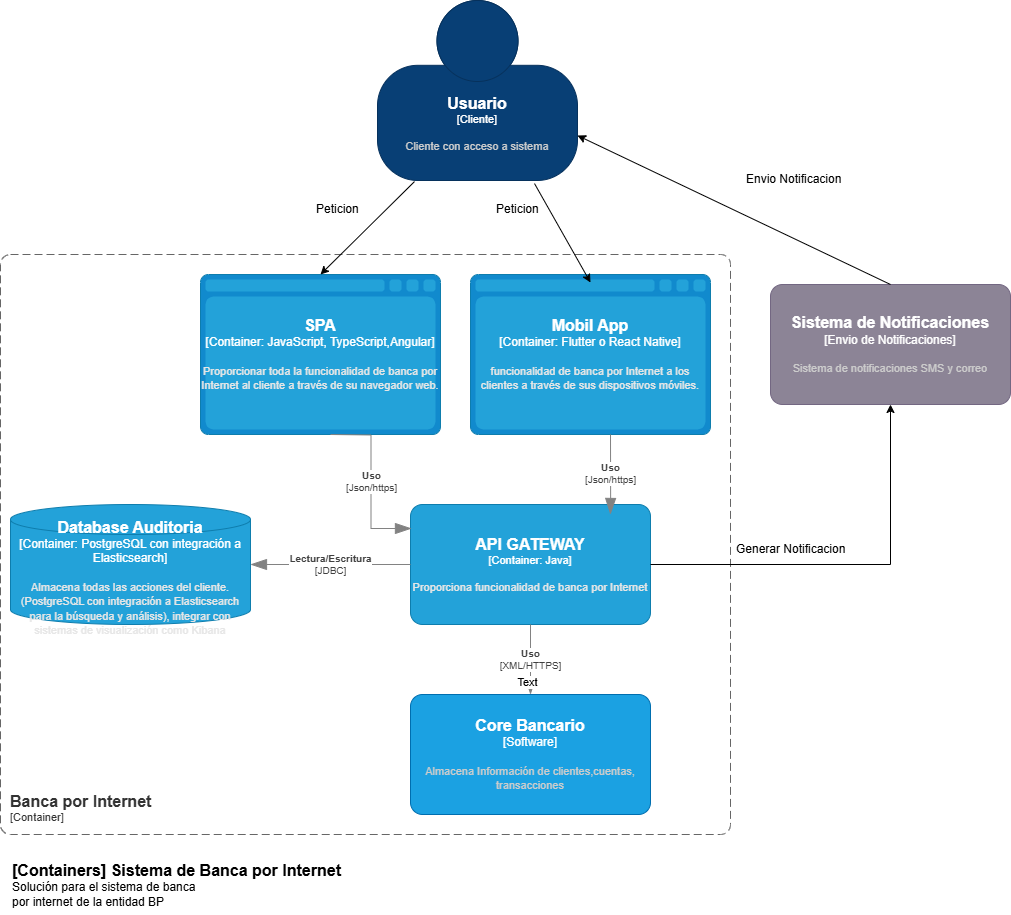

The diagram above was exported from draw.io. Its source (the exported page's mxGraphModel, read from the mxfile embedded in the PNG):
<mxGraphModel dx="2272" dy="2395" grid="0" gridSize="10" guides="1" tooltips="1" connect="1" arrows="1" fold="1" page="0" pageScale="1" pageWidth="827" pageHeight="1169" math="0" shadow="0">
  <root>
    <mxCell id="0" />
    <mxCell id="1" parent="0" />
    <object placeholders="1" c4Name="Usuario" c4Type="Cliente" c4Description="Cliente con acceso a sistema" label="&lt;font style=&quot;font-size: 16px&quot;&gt;&lt;b&gt;%c4Name%&lt;/b&gt;&lt;/font&gt;&lt;div&gt;[%c4Type%]&lt;/div&gt;&lt;br&gt;&lt;div&gt;&lt;font style=&quot;font-size: 11px&quot;&gt;&lt;font color=&quot;#cccccc&quot;&gt;%c4Description%&lt;/font&gt;&lt;/div&gt;" id="hRRAwbsBYI7lIxFg-X8z-2">
      <mxCell style="html=1;fontSize=11;dashed=0;whiteSpace=wrap;fillColor=#083F75;strokeColor=#06315C;fontColor=#ffffff;shape=mxgraph.c4.person2;align=center;metaEdit=1;points=[[0.5,0,0],[1,0.5,0],[1,0.75,0],[0.75,1,0],[0.5,1,0],[0.25,1,0],[0,0.75,0],[0,0.5,0]];resizable=0;" vertex="1" parent="1">
        <mxGeometry x="287" y="-1234" width="200" height="180" as="geometry" />
      </mxCell>
    </object>
    <object placeholders="1" c4Name="SPA" c4Type="Container" c4Technology="JavaScript, TypeScript,Angular" c4Description="Proporcionar toda la funcionalidad de banca por Internet al cliente a través de su navegador web." label="&lt;font style=&quot;font-size: 16px&quot;&gt;&lt;b&gt;%c4Name%&lt;/b&gt;&lt;/font&gt;&lt;div&gt;[%c4Type%:&amp;nbsp;%c4Technology%]&lt;/div&gt;&lt;br&gt;&lt;div&gt;&lt;font style=&quot;font-size: 11px&quot;&gt;&lt;font color=&quot;#E6E6E6&quot;&gt;%c4Description%&lt;/font&gt;&lt;/div&gt;" id="hRRAwbsBYI7lIxFg-X8z-3">
      <mxCell style="shape=mxgraph.c4.webBrowserContainer2;whiteSpace=wrap;html=1;boundedLbl=1;rounded=0;labelBackgroundColor=none;strokeColor=#118ACD;fillColor=#23A2D9;strokeColor=#118ACD;strokeColor2=#0E7DAD;fontSize=12;fontColor=#ffffff;align=center;metaEdit=1;points=[[0.5,0,0],[1,0.25,0],[1,0.5,0],[1,0.75,0],[0.5,1,0],[0,0.75,0],[0,0.5,0],[0,0.25,0]];resizable=0;" vertex="1" parent="1">
        <mxGeometry x="110" y="-960" width="240" height="160" as="geometry" />
      </mxCell>
    </object>
    <object placeholders="1" c4Name="Mobil App" c4Type="Container" c4Technology="Flutter o React Native" c4Description="funcionalidad de banca por Internet a los clientes a través de sus dispositivos móviles." label="&lt;font style=&quot;font-size: 16px&quot;&gt;&lt;b&gt;%c4Name%&lt;/b&gt;&lt;/font&gt;&lt;div&gt;[%c4Type%:&amp;nbsp;%c4Technology%]&lt;/div&gt;&lt;br&gt;&lt;div&gt;&lt;font style=&quot;font-size: 11px&quot;&gt;&lt;font color=&quot;#E6E6E6&quot;&gt;%c4Description%&lt;/font&gt;&lt;/div&gt;" id="hRRAwbsBYI7lIxFg-X8z-4">
      <mxCell style="shape=mxgraph.c4.webBrowserContainer2;whiteSpace=wrap;html=1;boundedLbl=1;rounded=0;labelBackgroundColor=none;strokeColor=#118ACD;fillColor=#23A2D9;strokeColor=#118ACD;strokeColor2=#0E7DAD;fontSize=12;fontColor=#ffffff;align=center;metaEdit=1;points=[[0.5,0,0],[1,0.25,0],[1,0.5,0],[1,0.75,0],[0.5,1,0],[0,0.75,0],[0,0.5,0],[0,0.25,0]];resizable=0;" vertex="1" parent="1">
        <mxGeometry x="380" y="-960" width="240" height="160" as="geometry" />
      </mxCell>
    </object>
    <object placeholders="1" c4Name="Database Auditoria" c4Type="Container" c4Technology="PostgreSQL con integración a Elasticsearch" c4Description="Almacena todas las acciones del cliente.(PostgreSQL con integración a Elasticsearch para la búsqueda y análisis), integrar con sistemas de visualización como Kibana" label="&lt;font style=&quot;font-size: 16px&quot;&gt;&lt;b&gt;%c4Name%&lt;/b&gt;&lt;/font&gt;&lt;div&gt;[%c4Type%:&amp;nbsp;%c4Technology%]&lt;/div&gt;&lt;br&gt;&lt;div&gt;&lt;font style=&quot;font-size: 11px&quot;&gt;&lt;font color=&quot;#E6E6E6&quot;&gt;%c4Description%&lt;/font&gt;&lt;/div&gt;" id="hRRAwbsBYI7lIxFg-X8z-5">
      <mxCell style="shape=cylinder3;size=15;whiteSpace=wrap;html=1;boundedLbl=1;rounded=0;labelBackgroundColor=none;fillColor=#23A2D9;fontSize=12;fontColor=#ffffff;align=center;strokeColor=#0E7DAD;metaEdit=1;points=[[0.5,0,0],[1,0.25,0],[1,0.5,0],[1,0.75,0],[0.5,1,0],[0,0.75,0],[0,0.5,0],[0,0.25,0]];resizable=0;" vertex="1" parent="1">
        <mxGeometry x="-80" y="-730" width="240" height="120" as="geometry" />
      </mxCell>
    </object>
    <object placeholders="1" c4Name="API GATEWAY" c4Type="Container" c4Technology="Java" c4Description="Proporciona funcionalidad de banca por Internet" label="&lt;font style=&quot;font-size: 16px&quot;&gt;&lt;b&gt;%c4Name%&lt;/b&gt;&lt;/font&gt;&lt;div&gt;[%c4Type%: %c4Technology%]&lt;/div&gt;&lt;br&gt;&lt;div&gt;&lt;font style=&quot;font-size: 11px&quot;&gt;&lt;font color=&quot;#E6E6E6&quot;&gt;%c4Description%&lt;/font&gt;&lt;/div&gt;" id="hRRAwbsBYI7lIxFg-X8z-9">
      <mxCell style="rounded=1;whiteSpace=wrap;html=1;fontSize=11;labelBackgroundColor=none;fillColor=#23A2D9;fontColor=#ffffff;align=center;arcSize=10;strokeColor=#0E7DAD;metaEdit=1;resizable=0;points=[[0.25,0,0],[0.5,0,0],[0.75,0,0],[1,0.25,0],[1,0.5,0],[1,0.75,0],[0.75,1,0],[0.5,1,0],[0.25,1,0],[0,0.75,0],[0,0.5,0],[0,0.25,0]];" vertex="1" parent="1">
        <mxGeometry x="320" y="-730" width="240" height="120" as="geometry" />
      </mxCell>
    </object>
    <object placeholders="1" c4Name="Banca por Internet" c4Type="ContainerScopeBoundary" c4Application="Container" label="&lt;font style=&quot;font-size: 16px&quot;&gt;&lt;b&gt;&lt;div style=&quot;text-align: left&quot;&gt;%c4Name%&lt;/div&gt;&lt;/b&gt;&lt;/font&gt;&lt;div style=&quot;text-align: left&quot;&gt;[%c4Application%]&lt;/div&gt;" id="uLEcMnKWd-AoqQ1LrBC9-1">
      <mxCell style="rounded=1;fontSize=11;whiteSpace=wrap;html=1;dashed=1;arcSize=20;fillColor=none;strokeColor=#666666;fontColor=#333333;labelBackgroundColor=none;align=left;verticalAlign=bottom;labelBorderColor=none;spacingTop=0;spacing=10;dashPattern=8 4;metaEdit=1;rotatable=0;perimeter=rectanglePerimeter;noLabel=0;labelPadding=0;allowArrows=0;connectable=0;expand=0;recursiveResize=0;editable=1;pointerEvents=0;absoluteArcSize=1;points=[[0.25,0,0],[0.5,0,0],[0.75,0,0],[1,0.25,0],[1,0.5,0],[1,0.75,0],[0.75,1,0],[0.5,1,0],[0.25,1,0],[0,0.75,0],[0,0.5,0],[0,0.25,0]];" vertex="1" parent="1">
        <mxGeometry x="-90" y="-980" width="730" height="580" as="geometry" />
      </mxCell>
    </object>
    <mxCell id="i7wzcwEApRdH_4sJsZU2-1" value="" style="endArrow=classic;html=1;rounded=0;entryX=0.5;entryY=0;entryDx=0;entryDy=0;entryPerimeter=0;exitX=0.185;exitY=1.006;exitDx=0;exitDy=0;exitPerimeter=0;" edge="1" parent="1" source="hRRAwbsBYI7lIxFg-X8z-2" target="hRRAwbsBYI7lIxFg-X8z-3">
      <mxGeometry width="50" height="50" relative="1" as="geometry">
        <mxPoint x="390" y="-930" as="sourcePoint" />
        <mxPoint x="440" y="-980" as="targetPoint" />
      </mxGeometry>
    </mxCell>
    <mxCell id="i7wzcwEApRdH_4sJsZU2-2" value="" style="endArrow=classic;html=1;rounded=0;entryX=0.5;entryY=0.05;entryDx=0;entryDy=0;entryPerimeter=0;exitX=0.785;exitY=1.017;exitDx=0;exitDy=0;exitPerimeter=0;" edge="1" parent="1" source="hRRAwbsBYI7lIxFg-X8z-2" target="hRRAwbsBYI7lIxFg-X8z-4">
      <mxGeometry width="50" height="50" relative="1" as="geometry">
        <mxPoint x="347" y="-1079" as="sourcePoint" />
        <mxPoint x="240" y="-950" as="targetPoint" />
      </mxGeometry>
    </mxCell>
    <object placeholders="1" c4Name="Sistema de Notificaciones" c4Type="Envio de Notificaciones" c4Description="Sistema de notificaciones SMS y correo" label="&lt;font style=&quot;font-size: 16px&quot;&gt;&lt;b&gt;%c4Name%&lt;/b&gt;&lt;/font&gt;&lt;div&gt;[%c4Type%]&lt;/div&gt;&lt;br&gt;&lt;div&gt;&lt;font style=&quot;font-size: 11px&quot;&gt;&lt;font color=&quot;#cccccc&quot;&gt;%c4Description%&lt;/font&gt;&lt;/div&gt;" id="_X-nw1-H9gI1oticqpuh-1">
      <mxCell style="rounded=1;whiteSpace=wrap;html=1;labelBackgroundColor=none;fillColor=#8C8496;fontColor=#ffffff;align=center;arcSize=10;strokeColor=#736782;metaEdit=1;resizable=0;points=[[0.25,0,0],[0.5,0,0],[0.75,0,0],[1,0.25,0],[1,0.5,0],[1,0.75,0],[0.75,1,0],[0.5,1,0],[0.25,1,0],[0,0.75,0],[0,0.5,0],[0,0.25,0]];" vertex="1" parent="1">
        <mxGeometry x="680" y="-950" width="240" height="120" as="geometry" />
      </mxCell>
    </object>
    <mxCell id="KGgQR73kMPhddF2TKIPB-2" value="" style="endArrow=classic;html=1;rounded=0;entryX=1;entryY=0.75;entryDx=0;entryDy=0;entryPerimeter=0;exitX=0.5;exitY=0;exitDx=0;exitDy=0;exitPerimeter=0;" edge="1" parent="1" source="_X-nw1-H9gI1oticqpuh-1" target="hRRAwbsBYI7lIxFg-X8z-2">
      <mxGeometry width="50" height="50" relative="1" as="geometry">
        <mxPoint x="410" y="-1080" as="sourcePoint" />
        <mxPoint x="510" y="-942" as="targetPoint" />
        <Array as="points" />
      </mxGeometry>
    </mxCell>
    <mxCell id="KGgQR73kMPhddF2TKIPB-3" style="edgeStyle=orthogonalEdgeStyle;rounded=0;orthogonalLoop=1;jettySize=auto;html=1;exitX=1;exitY=0.5;exitDx=0;exitDy=0;exitPerimeter=0;entryX=0.5;entryY=1;entryDx=0;entryDy=0;entryPerimeter=0;" edge="1" parent="1" source="hRRAwbsBYI7lIxFg-X8z-9" target="_X-nw1-H9gI1oticqpuh-1">
      <mxGeometry relative="1" as="geometry" />
    </mxCell>
    <object placeholders="1" c4Name="[Containers] Sistema de Banca por Internet " c4Type="ContainerDiagramTitle" c4Description="Solución para el sistema de banca&#10;por internet de la entidad BP" label="&lt;font style=&quot;font-size: 16px&quot;&gt;&lt;b&gt;&lt;div style=&quot;text-align: left&quot;&gt;%c4Name%&lt;/div&gt;&lt;/b&gt;&lt;/font&gt;&lt;div style=&quot;text-align: left&quot;&gt;%c4Description%&lt;/div&gt;" id="Va2QPdOo3qaoF0AogHUy-1">
      <mxCell style="text;html=1;strokeColor=none;fillColor=none;align=left;verticalAlign=top;whiteSpace=wrap;rounded=0;metaEdit=1;allowArrows=0;resizable=1;rotatable=0;connectable=0;recursiveResize=0;expand=0;pointerEvents=0;points=[[0.25,0,0],[0.5,0,0],[0.75,0,0],[1,0.25,0],[1,0.5,0],[1,0.75,0],[0.75,1,0],[0.5,1,0],[0.25,1,0],[0,0.75,0],[0,0.5,0],[0,0.25,0]];" vertex="1" parent="1">
        <mxGeometry x="-80" y="-380" width="380" height="60" as="geometry" />
      </mxCell>
    </object>
    <mxCell id="xh_QTQWQvxyQgURf9Tjo-1" value="Peticion" style="text;strokeColor=none;fillColor=none;align=left;verticalAlign=middle;spacingLeft=4;spacingRight=4;overflow=hidden;points=[[0,0.5],[1,0.5]];portConstraint=eastwest;rotatable=0;whiteSpace=wrap;html=1;" vertex="1" parent="1">
      <mxGeometry x="220" y="-1040" width="80" height="30" as="geometry" />
    </mxCell>
    <mxCell id="xh_QTQWQvxyQgURf9Tjo-2" value="Peticion" style="text;strokeColor=none;fillColor=none;align=left;verticalAlign=middle;spacingLeft=4;spacingRight=4;overflow=hidden;points=[[0,0.5],[1,0.5]];portConstraint=eastwest;rotatable=0;whiteSpace=wrap;html=1;" vertex="1" parent="1">
      <mxGeometry x="400" y="-1040" width="80" height="30" as="geometry" />
    </mxCell>
    <mxCell id="xh_QTQWQvxyQgURf9Tjo-5" value="Generar Notificacion" style="text;strokeColor=none;fillColor=none;align=left;verticalAlign=middle;spacingLeft=4;spacingRight=4;overflow=hidden;points=[[0,0.5],[1,0.5]];portConstraint=eastwest;rotatable=0;whiteSpace=wrap;html=1;" vertex="1" parent="1">
      <mxGeometry x="640" y="-700" width="140" height="30" as="geometry" />
    </mxCell>
    <mxCell id="xh_QTQWQvxyQgURf9Tjo-6" value="Envio Notificacion" style="text;strokeColor=none;fillColor=none;align=left;verticalAlign=middle;spacingLeft=4;spacingRight=4;overflow=hidden;points=[[0,0.5],[1,0.5]];portConstraint=eastwest;rotatable=0;whiteSpace=wrap;html=1;" vertex="1" parent="1">
      <mxGeometry x="650" y="-1070" width="140" height="30" as="geometry" />
    </mxCell>
    <object placeholders="1" c4Type="Relationship" c4Technology="JDBC" c4Description="Lectura/Escritura" label="&lt;div style=&quot;text-align: left&quot;&gt;&lt;div style=&quot;text-align: center&quot;&gt;&lt;b&gt;%c4Description%&lt;/b&gt;&lt;/div&gt;&lt;div style=&quot;text-align: center&quot;&gt;[%c4Technology%]&lt;/div&gt;&lt;/div&gt;" id="1FUVlr1gNkSUB0Kl4lZW-1">
      <mxCell style="endArrow=blockThin;html=1;fontSize=10;fontColor=#404040;strokeWidth=1;endFill=1;strokeColor=#828282;elbow=vertical;metaEdit=1;endSize=14;startSize=14;jumpStyle=arc;jumpSize=16;rounded=0;edgeStyle=orthogonalEdgeStyle;exitX=0;exitY=0.5;exitDx=0;exitDy=0;exitPerimeter=0;entryX=1;entryY=0.5;entryDx=0;entryDy=0;entryPerimeter=0;" edge="1" parent="1" source="hRRAwbsBYI7lIxFg-X8z-9" target="hRRAwbsBYI7lIxFg-X8z-5">
        <mxGeometry width="240" relative="1" as="geometry">
          <mxPoint x="290" y="-790" as="sourcePoint" />
          <mxPoint x="530" y="-790" as="targetPoint" />
        </mxGeometry>
      </mxCell>
    </object>
    <object placeholders="1" c4Type="Relationship" c4Technology="Json/https" c4Description="Uso" label="&lt;div style=&quot;text-align: left&quot;&gt;&lt;div style=&quot;text-align: center&quot;&gt;&lt;b&gt;%c4Description%&lt;/b&gt;&lt;/div&gt;&lt;div style=&quot;text-align: center&quot;&gt;[%c4Technology%]&lt;/div&gt;&lt;/div&gt;" id="1FUVlr1gNkSUB0Kl4lZW-2">
      <mxCell style="endArrow=blockThin;html=1;fontSize=10;fontColor=#404040;strokeWidth=1;endFill=1;strokeColor=#828282;elbow=vertical;metaEdit=1;endSize=14;startSize=14;jumpStyle=arc;jumpSize=16;rounded=0;edgeStyle=orthogonalEdgeStyle;entryX=0.004;entryY=0.2;entryDx=0;entryDy=0;entryPerimeter=0;" edge="1" parent="1" target="hRRAwbsBYI7lIxFg-X8z-9">
        <mxGeometry width="240" relative="1" as="geometry">
          <mxPoint x="240" y="-800" as="sourcePoint" />
          <mxPoint x="220" y="-710" as="targetPoint" />
        </mxGeometry>
      </mxCell>
    </object>
    <object placeholders="1" c4Type="Relationship" c4Technology="Json/https" c4Description="Uso" label="&lt;div style=&quot;text-align: left&quot;&gt;&lt;div style=&quot;text-align: center&quot;&gt;&lt;b&gt;%c4Description%&lt;/b&gt;&lt;/div&gt;&lt;div style=&quot;text-align: center&quot;&gt;[%c4Technology%]&lt;/div&gt;&lt;/div&gt;" id="1FUVlr1gNkSUB0Kl4lZW-3">
      <mxCell style="endArrow=blockThin;html=1;fontSize=10;fontColor=#404040;strokeWidth=1;endFill=1;strokeColor=#828282;elbow=vertical;metaEdit=1;endSize=14;startSize=14;jumpStyle=arc;jumpSize=16;rounded=0;edgeStyle=orthogonalEdgeStyle;entryX=0.833;entryY=0.083;entryDx=0;entryDy=0;entryPerimeter=0;" edge="1" parent="1" target="hRRAwbsBYI7lIxFg-X8z-9">
        <mxGeometry width="240" relative="1" as="geometry">
          <mxPoint x="520" y="-800" as="sourcePoint" />
          <mxPoint x="331" y="-696" as="targetPoint" />
        </mxGeometry>
      </mxCell>
    </object>
    <object placeholders="1" c4Name="Core Bancario" c4Type="Software" c4Description="Almacena Información de clientes,cuentas, transacciones" label="&lt;font style=&quot;font-size: 16px&quot;&gt;&lt;b&gt;%c4Name%&lt;/b&gt;&lt;/font&gt;&lt;div&gt;[%c4Type%]&lt;/div&gt;&lt;br&gt;&lt;div&gt;&lt;font style=&quot;font-size: 11px&quot;&gt;&lt;font color=&quot;#cccccc&quot;&gt;%c4Description%&lt;/font&gt;&lt;/div&gt;" id="kjTKbH1QtdjvSZ5L1O_e-1">
      <mxCell style="rounded=1;whiteSpace=wrap;html=1;labelBackgroundColor=none;fillColor=#1ba1e2;align=center;arcSize=10;strokeColor=#006EAF;metaEdit=1;resizable=0;points=[[0.25,0,0],[0.5,0,0],[0.75,0,0],[1,0.25,0],[1,0.5,0],[1,0.75,0],[0.75,1,0],[0.5,1,0],[0.25,1,0],[0,0.75,0],[0,0.5,0],[0,0.25,0]];fontColor=#ffffff;" vertex="1" parent="1">
        <mxGeometry x="320" y="-540" width="240" height="120" as="geometry" />
      </mxCell>
    </object>
    <object placeholders="1" c4Type="Relationship" c4Technology="XML/HTTPS" c4Description="Uso" label="&lt;div style=&quot;text-align: left&quot;&gt;&lt;div style=&quot;text-align: center&quot;&gt;&lt;b&gt;%c4Description%&lt;/b&gt;&lt;/div&gt;&lt;div style=&quot;text-align: center&quot;&gt;[%c4Technology%]&lt;/div&gt;&lt;/div&gt;" id="lpu7r7Y2PJXGlvBjAq18-5">
      <mxCell style="endArrow=blockThin;html=1;fontSize=10;fontColor=#404040;strokeWidth=1;endFill=1;strokeColor=#828282;elbow=vertical;metaEdit=1;endSize=14;startSize=14;jumpStyle=arc;jumpSize=16;rounded=0;edgeStyle=orthogonalEdgeStyle;exitX=0.5;exitY=1;exitDx=0;exitDy=0;exitPerimeter=0;entryX=0.5;entryY=0;entryDx=0;entryDy=0;entryPerimeter=0;" edge="1" parent="1" source="hRRAwbsBYI7lIxFg-X8z-9" target="kjTKbH1QtdjvSZ5L1O_e-1">
        <mxGeometry width="240" relative="1" as="geometry">
          <mxPoint x="123" y="-562" as="sourcePoint" />
          <mxPoint x="363" y="-562" as="targetPoint" />
        </mxGeometry>
      </mxCell>
    </object>
    <mxCell id="arO4afZFn9Vy5rBFeeEV-1" value="Text" style="edgeLabel;html=1;align=center;verticalAlign=middle;resizable=0;points=[];" vertex="1" connectable="0" parent="lpu7r7Y2PJXGlvBjAq18-5">
      <mxGeometry x="0.6286" y="-4" relative="1" as="geometry">
        <mxPoint as="offset" />
      </mxGeometry>
    </mxCell>
  </root>
</mxGraphModel>